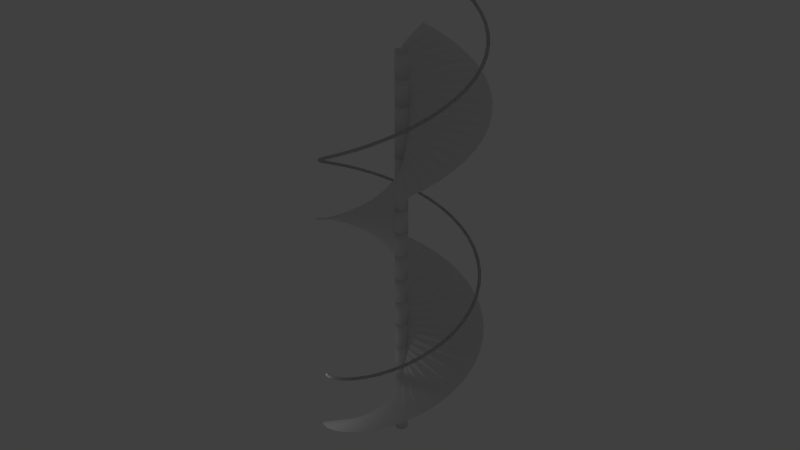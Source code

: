 # Source: spiral_staircase_collider.blend  (saved by Blender 2.74.0; exported with 4.5.12 LTS)
import bpy
from mathutils import Matrix  # noqa: F401  (used for matrix-valued properties, if any)

bpy.ops.wm.read_factory_settings(use_empty=True)
scene = bpy.context.scene
scene.name = 'Scene'

# ---- collections
col_collection_1 = bpy.data.collections.new('Collection 1'); scene.collection.children.link(col_collection_1)

# ---- world
world_world = bpy.data.worlds.new('World'); scene.world = world_world
world_world.color = (0.05088, 0.05088, 0.05088)
world_world.use_sun_shadow = False
world_world.sun_shadow_jitter_overblur = 0.0
world_world.cycles.sampling_method = 'MANUAL'
world_world.cycles.sample_map_resolution = 256

# ---- lights
light_point = bpy.data.lights.new('Point', 'POINT')
light_point.transmission_factor = 0.0
light_point.energy = 100.0
light_point.shadow_buffer_clip_start = 0.5
light_point.shadow_soft_size = 0.1
light_point.shadow_maximum_resolution = 0.006
light_point.use_absolute_resolution = True
light_point.cycles.use_multiple_importance_sampling = False

# ---- meshes
me_circle_001 = bpy.data.meshes.new('Circle.001')
me_circle_001.from_pydata([(-9.002e-08, 0.1679, -9.639e-09), (-0.03276, 0.1647, 3.362e-08), (-0.06426, 0.1551, 7.558e-08), (-0.09329, 0.1396, 1.146e-07), (-0.1187, 0.1187, 1.493e-07), (-0.1396, 0.09329, 1.782e-07), (-0.1551, 0.06426, 2.003e-07), (-0.1647, 0.03276, 2.146e-07), (-0.1679, 2.595e-07, 2.208e-07), (-0.1647, -0.03276, 2.184e-07), (-0.1551, -0.06426, 2.077e-07), (-0.1396, -0.09328, 1.889e-07), (-0.1187, -0.1187, 1.629e-07), (-0.09329, -0.1396, 1.307e-07), (-0.06426, -0.1551, 9.339e-08), (-0.03276, -0.1647, 5.252e-08), (-3.531e-08, -0.1679, 9.639e-09), (0.03276, -0.1647, -3.362e-08), (0.06426, -0.1551, -7.558e-08), (0.09329, -0.1396, -1.146e-07), (0.1187, -0.1187, -1.493e-07), (0.1396, -0.09328, -1.782e-07), (0.1551, -0.06426, -2.003e-07), (0.1647, -0.03276, -2.146e-07), (0.1679, 4.09e-07, -2.208e-07), (0.1647, 0.03276, -2.184e-07), (0.1551, 0.06426, -2.077e-07), (0.1396, 0.09329, -1.889e-07), (0.1187, 0.1187, -1.629e-07), (0.09328, 0.1396, -1.307e-07), (0.06426, 0.1551, -9.339e-08), (0.03276, 0.1647, -5.252e-08), (-9.002e-08, 0.1679, -9.639e-09), (-0.03276, 0.1647, 3.362e-08), (-0.06426, 0.1551, 7.558e-08), (-0.09329, 0.1396, 1.146e-07), (-0.1187, 0.1187, 1.493e-07), (-0.1396, 0.09329, 1.782e-07), (-0.1551, 0.06426, 2.003e-07), (-0.1647, 0.03276, 2.146e-07), (-0.1679, 2.595e-07, 2.208e-07), (-0.1647, -0.03276, 2.184e-07), (-0.1551, -0.06426, 2.077e-07), (-0.1396, -0.09328, 1.889e-07), (-0.1187, -0.1187, 1.629e-07), (-0.09329, -0.1396, 1.307e-07), (-0.06426, -0.1551, 9.339e-08), (-0.03276, -0.1647, 5.252e-08), (-3.531e-08, -0.1679, 9.639e-09), (0.03276, -0.1647, -3.362e-08), (0.06426, -0.1551, -7.558e-08), (0.09329, -0.1396, -1.146e-07), (0.1187, -0.1187, -1.493e-07), (0.1396, -0.09328, -1.782e-07), (0.1551, -0.06426, -2.003e-07), (0.1647, -0.03276, -2.146e-07), (0.1679, 4.09e-07, -2.208e-07), (0.1647, 0.03276, -2.184e-07), (0.1551, 0.06426, -2.077e-07), (0.1396, 0.09329, -1.889e-07), (0.1187, 0.1187, -1.629e-07), (0.09328, 0.1396, -1.307e-07), (0.06426, 0.1551, -9.339e-08), (0.03276, 0.1647, -5.252e-08)], [(1, 0), (2, 1), (3, 2), (4, 3), (5, 4), (6, 5), (7, 6), (8, 7), (9, 8), (10, 9), (11, 10), (12, 11), (13, 12), (14, 13), (15, 14), (16, 15), (17, 16), (18, 17), (19, 18), (20, 19), (21, 20), (22, 21), (23, 22), (24, 23), (25, 24), (26, 25), (27, 26), (28, 27), (29, 28), (30, 29), (31, 30), (0, 31), (33, 32), (34, 33), (35, 34), (36, 35), (37, 36), (38, 37), (39, 38), (40, 39), (41, 40), (42, 41), (43, 42), (44, 43), (45, 44), (46, 45), (47, 46), (48, 47), (49, 48), (50, 49), (51, 50), (52, 51), (53, 52), (54, 53), (55, 54), (56, 55), (57, 56), (58, 57), (59, 58), (60, 59), (61, 60), (62, 61), (63, 62), (32, 63)], [])
me_circle_001.use_remesh_preserve_volume = False
me_circle_001.use_remesh_preserve_attributes = False
me_circle_001.use_mirror_vertex_groups = False
me_circle_001.update()
me_cylinder_001 = bpy.data.meshes.new('Cylinder.001')
me_cylinder_001.from_pydata([(2.329e-08, 0.6515, -1.374), (2.329e-08, 0.6515, 0.3411), (0.1271, 0.639, -1.374), (0.1271, 0.639, 0.3411), (0.2493, 0.6019, -1.374), (0.2493, 0.6019, 0.3411), (0.3619, 0.5417, -1.374), (0.3619, 0.5417, 0.3411), (0.4607, 0.4607, -1.374), (0.4607, 0.4607, 0.3411), (0.5417, 0.3619, -1.374), (0.5417, 0.3619, 0.3411), (0.6019, 0.2493, -1.374), (0.6019, 0.2493, 0.3411), (0.639, 0.1271, -1.374), (0.639, 0.1271, 0.3411), (0.6515, 1.587e-07, -1.374), (0.6515, 1.587e-07, 0.3411), (0.639, -0.1271, -1.374), (0.639, -0.1271, 0.3411), (0.6019, -0.2493, -1.374), (0.6019, -0.2493, 0.3411), (0.5417, -0.3619, -1.374), (0.5417, -0.3619, 0.3411), (0.4607, -0.4607, -1.374), (0.4607, -0.4607, 0.3411), (0.3619, -0.5417, -1.374), (0.3619, -0.5417, 0.3411), (0.2493, -0.6019, -1.374), (0.2493, -0.6019, 0.3411), (0.1271, -0.639, -1.374), (0.1271, -0.639, 0.3411), (-1.89e-07, -0.6515, -1.374), (-1.89e-07, -0.6515, 0.3411), (-0.1271, -0.639, -1.374), (-0.1271, -0.639, 0.3411), (-0.2493, -0.6019, -1.374), (-0.2493, -0.6019, 0.3411), (-0.3619, -0.5417, -1.374), (-0.3619, -0.5417, 0.3411), (-0.4607, -0.4607, -1.374), (-0.4607, -0.4607, 0.3411), (-0.5417, -0.3619, -1.374), (-0.5417, -0.3619, 0.3411), (-0.6019, -0.2493, -1.374), (-0.6019, -0.2493, 0.3411), (-0.639, -0.1271, -1.374), (-0.639, -0.1271, 0.3411), (-0.6515, 7.386e-07, -1.374), (-0.6515, 7.386e-07, 0.3411), (-0.639, 0.1271, -1.374), (-0.639, 0.1271, 0.3411), (-0.6019, 0.2493, -1.374), (-0.6019, 0.2493, 0.3411), (-0.5417, 0.3619, -1.374), (-0.5417, 0.3619, 0.3411), (-0.4607, 0.4607, -1.374), (-0.4607, 0.4607, 0.3411), (-0.3619, 0.5417, -1.374), (-0.3619, 0.5417, 0.3411), (-0.2493, 0.6019, -1.374), (-0.2493, 0.6019, 0.3411), (-0.1271, 0.639, -1.374), (-0.1271, 0.639, 0.3411), (1.829e-08, 0.6384, -1.374), (0.1245, 0.6261, -1.374), (0.2443, 0.5898, -1.374), (0.3547, 0.5308, -1.374), (0.4514, 0.4514, -1.374), (0.5308, 0.3547, -1.374), (0.5898, 0.2443, -1.374), (0.6261, 0.1245, -1.374), (0.6384, 1.567e-07, -1.374), (0.6261, -0.1245, -1.374), (0.5898, -0.2443, -1.374), (0.5308, -0.3547, -1.374), (0.4514, -0.4514, -1.374), (0.3547, -0.5308, -1.374), (0.2443, -0.5898, -1.374), (0.1245, -0.6261, -1.374), (-1.85e-07, -0.6384, -1.374), (-0.1245, -0.6261, -1.374), (-0.2443, -0.5898, -1.374), (-0.3547, -0.5308, -1.374), (-0.4514, -0.4514, -1.374), (-0.5308, -0.3547, -1.374), (-0.5898, -0.2443, -1.374), (-0.6261, -0.1245, -1.374), (-0.6384, 7.267e-07, -1.374), (-0.6261, 0.1245, -1.374), (-0.5898, 0.2443, -1.374), (-0.5308, 0.3547, -1.374), (-0.4514, 0.4514, -1.374), (-0.3547, 0.5308, -1.374), (-0.2443, 0.5898, -1.374), (-0.1245, 0.6261, -1.374), (0.1245, 0.6261, 1.262), (1.829e-08, 0.6384, 1.262), (0.2443, 0.5898, 1.262), (0.3547, 0.5308, 1.262), (0.4514, 0.4514, 1.262), (0.5308, 0.3547, 1.262), (0.5898, 0.2443, 1.262), (0.6261, 0.1245, 1.262), (0.6384, 1.567e-07, 1.262), (0.6261, -0.1245, 1.262), (0.5898, -0.2443, 1.262), (0.5308, -0.3547, 1.262), (0.4514, -0.4514, 1.262), (0.3547, -0.5308, 1.262), (0.2443, -0.5898, 1.262), (0.1245, -0.6261, 1.262), (-1.85e-07, -0.6384, 1.262), (-0.1245, -0.6261, 1.262), (-0.2443, -0.5898, 1.262), (-0.3547, -0.5308, 1.262), (-0.4514, -0.4514, 1.262), (-0.5308, -0.3547, 1.262), (-0.5898, -0.2443, 1.262), (-0.6261, -0.1245, 1.262), (-0.6384, 7.267e-07, 1.262), (-0.6261, 0.1245, 1.262), (-0.5898, 0.2443, 1.262), (-0.5308, 0.3547, 1.262), (-0.4514, 0.4514, 1.262), (-0.3547, 0.5308, 1.262), (-0.2443, 0.5898, 1.262), (-0.1245, 0.6261, 1.262)], [], [(0, 1, 3, 2), (2, 3, 5, 4), (4, 5, 7, 6), (6, 7, 9, 8), (8, 9, 11, 10), (10, 11, 13, 12), (12, 13, 15, 14), (14, 15, 17, 16), (16, 17, 19, 18), (18, 19, 21, 20), (20, 21, 23, 22), (22, 23, 25, 24), (24, 25, 27, 26), (26, 27, 29, 28), (28, 29, 31, 30), (30, 31, 33, 32), (32, 33, 35, 34), (34, 35, 37, 36), (36, 37, 39, 38), (38, 39, 41, 40), (40, 41, 43, 42), (42, 43, 45, 44), (44, 45, 47, 46), (46, 47, 49, 48), (48, 49, 51, 50), (50, 51, 53, 52), (52, 53, 55, 54), (54, 55, 57, 56), (56, 57, 59, 58), (58, 59, 61, 60), (96, 97, 127, 126, 125, 124, 123, 122, 121, 120, 119, 118, 117, 116, 115, 114, 113, 112, 111, 110, 109, 108, 107, 106, 105, 104, 103, 102, 101, 100, 99, 98), (62, 63, 1, 0), (60, 61, 63, 62), (64, 65, 66, 67, 68, 69, 70, 71, 72, 73, 74, 75, 76, 77, 78, 79, 80, 81, 82, 83, 84, 85, 86, 87, 88, 89, 90, 91, 92, 93, 94, 95), (65, 64, 0, 2), (66, 65, 2, 4), (67, 66, 4, 6), (68, 67, 6, 8), (69, 68, 8, 10), (70, 69, 10, 12), (71, 70, 12, 14), (72, 71, 14, 16), (73, 72, 16, 18), (74, 73, 18, 20), (75, 74, 20, 22), (76, 75, 22, 24), (77, 76, 24, 26), (78, 77, 26, 28), (79, 78, 28, 30), (80, 79, 30, 32), (81, 80, 32, 34), (82, 81, 34, 36), (83, 82, 36, 38), (84, 83, 38, 40), (85, 84, 40, 42), (86, 85, 42, 44), (87, 86, 44, 46), (88, 87, 46, 48), (89, 88, 48, 50), (90, 89, 50, 52), (91, 90, 52, 54), (92, 91, 54, 56), (93, 92, 56, 58), (94, 93, 58, 60), (95, 94, 60, 62), (64, 95, 62, 0), (97, 96, 3, 1), (96, 98, 5, 3), (98, 99, 7, 5), (99, 100, 9, 7), (100, 101, 11, 9), (101, 102, 13, 11), (102, 103, 15, 13), (103, 104, 17, 15), (104, 105, 19, 17), (105, 106, 21, 19), (106, 107, 23, 21), (107, 108, 25, 23), (108, 109, 27, 25), (109, 110, 29, 27), (110, 111, 31, 29), (111, 112, 33, 31), (112, 113, 35, 33), (113, 114, 37, 35), (114, 115, 39, 37), (115, 116, 41, 39), (116, 117, 43, 41), (117, 118, 45, 43), (118, 119, 47, 45), (119, 120, 49, 47), (120, 121, 51, 49), (121, 122, 53, 51), (122, 123, 55, 53), (123, 124, 57, 55), (124, 125, 59, 57), (125, 126, 61, 59), (126, 127, 63, 61), (127, 97, 1, 63)])
me_cylinder_001.polygons.foreach_set('use_smooth', [True] * 98)
me_cylinder_001.use_remesh_preserve_volume = False
me_cylinder_001.use_remesh_preserve_attributes = False
me_cylinder_001.use_mirror_vertex_groups = False
me_cylinder_001.update()
me_circle_002 = bpy.data.meshes.new('Circle.002')
me_circle_002.from_pydata([(-0.2972, -2.531, -0.4936), (0.6188, 4.968, 1.205), (-0.3074, -2.53, -0.4941), (0.6086, 4.969, 1.205)], [], [(0, 1, 3, 2)])
me_circle_002.use_remesh_preserve_volume = False
me_circle_002.use_remesh_preserve_attributes = False
me_circle_002.use_mirror_vertex_groups = False
me_circle_002.update()

# ---- objects
ob_point = bpy.data.objects.new('Point', light_point)
ob_stairs_control = bpy.data.objects.new('stairs_control', None)
ob_railing = bpy.data.objects.new('railing', me_circle_001)
ob_pole_collider = bpy.data.objects.new('pole collider', me_cylinder_001)
ob_stairs_control_001 = bpy.data.objects.new('stairs_control.001', None)
ob_main_stairs_collider = bpy.data.objects.new('main stairs collider', me_circle_002)

# ---- transforms, parenting, visibility, modifiers, constraints
ob_point.location = (-7.112, -7.859, 6.353)
ob_point.lineart.crease_threshold = 0.0
ob_stairs_control.location = (0.0, 0.0, 2.6)
ob_stairs_control.rotation_euler = (0.0, 0.0, 0.6807)
ob_stairs_control.empty_image_offset = (0.0, 0.0)
ob_stairs_control.lineart.crease_threshold = 0.0
ob_railing.location = (-5.133, -5.768, 6.0)
ob_railing.rotation_euler = (-4.41, 1.408, -4.985)
ob_railing.lineart.crease_threshold = 0.0
_m = ob_railing.modifiers.new('Screw', 'SCREW')
_m.object = ob_stairs_control
_m.steps = 64
_m.render_steps = 64
_m.angle = 10.65
_m.screw_offset = 40.7
_m.merge_threshold = 0.0
_m.use_normal_flip = True
_m = ob_railing.modifiers.new('Array', 'ARRAY')
_m.show_render = False
_m.constant_offset_displace = (0.0, 0.0, 0.0)
_m.use_object_offset = True
_m.offset_object = ob_stairs_control
ob_pole_collider.location = (0.0, 0.0, 0.0)
ob_pole_collider.lineart.crease_threshold = 0.0
_m = ob_pole_collider.modifiers.new('Array', 'ARRAY')
_m.count = 16
_m.constant_offset_displace = (0.0, 0.0, 0.0)
_m.use_relative_offset = False
_m.use_merge_vertices = True
_m.use_object_offset = True
_m.offset_object = ob_stairs_control
ob_stairs_control_001.location = (0.0, 0.0, 2.6)
ob_stairs_control_001.rotation_euler = (0.0, 0.0, 0.6807)
ob_stairs_control_001.empty_image_offset = (0.0, 0.0)
ob_stairs_control_001.lineart.crease_threshold = 0.0
ob_main_stairs_collider.location = (-4.07, -4.06, -0.2487)
ob_main_stairs_collider.rotation_euler = (-4.41, 1.408, -4.985)
ob_main_stairs_collider.lineart.crease_threshold = 0.0
_vg = ob_main_stairs_collider.vertex_groups.new(name='Group')
_m = ob_main_stairs_collider.modifiers.new('Screw', 'SCREW')
_m.object = ob_stairs_control_001
_m.steps = 64
_m.render_steps = 64
_m.angle = 10.65
_m.screw_offset = 40.7
_m.merge_threshold = 0.0
_m.use_normal_flip = True
_m = ob_main_stairs_collider.modifiers.new('Array', 'ARRAY')
_m.show_render = False
_m.constant_offset_displace = (0.0, 0.0, 0.0)
_m.use_object_offset = True
_m.offset_object = ob_stairs_control_001

# ---- collection membership
col_collection_1.objects.link(ob_point)
col_collection_1.objects.link(ob_stairs_control)
col_collection_1.objects.link(ob_railing)
col_collection_1.objects.link(ob_pole_collider)
col_collection_1.objects.link(ob_stairs_control_001)
col_collection_1.objects.link(ob_main_stairs_collider)

# ---- scene / render settings (as saved in the file)
scene.frame_start = 1; scene.frame_end = 250; scene.frame_set(1)
scene.render.engine = 'BLENDER_EEVEE_NEXT'
scene.render.resolution_percentage = 50
scene.render.dither_intensity = 0.0
scene.cycles.use_denoising = False
scene.cycles.samples = 10
scene.cycles.sampling_pattern = 'TABULATED_SOBOL'
scene.cycles.light_sampling_threshold = 0.0
scene.cycles.use_adaptive_sampling = False
scene.cycles.use_light_tree = False
scene.cycles.blur_glossy = 0.0
scene.cycles.volume_bounces = 1
scene.cycles.pixel_filter_type = 'GAUSSIAN'
scene.cycles.sample_clamp_indirect = 0.0
scene.view_settings.view_transform = 'Standard'
bpy.context.view_layer.update()

# ---- added for rendering (the .blend has no active camera): camera
cam_auto = bpy.data.cameras.new('AutoCamera')
cam_auto.lens = 50.0
cam_auto.sensor_width = 36.0
cam_auto.clip_end = 1070.56
ob_auto_camera = bpy.data.objects.new('AutoCamera', cam_auto)
scene.collection.objects.link(ob_auto_camera)
ob_auto_camera.location = (61.1611, -73.6249, 71.6587)
ob_auto_camera.rotation_euler = (1.09748, -7.21219e-08, 0.694738)
scene.camera = ob_auto_camera
bpy.context.view_layer.update()
